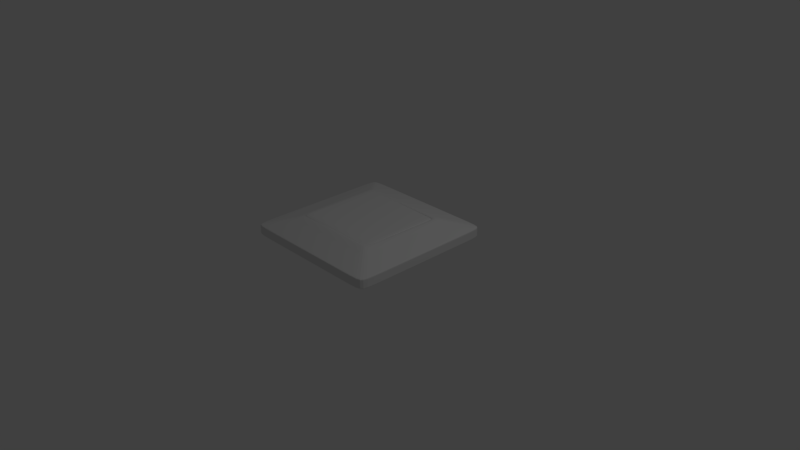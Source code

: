 # Source: valokatkaisija_TYHJ_.blend  (saved by Blender 2.79.0; exported with 4.5.12 LTS)
import bpy
from mathutils import Matrix  # noqa: F401  (used for matrix-valued properties, if any)

bpy.ops.wm.read_factory_settings(use_empty=True)
scene = bpy.context.scene
scene.name = 'Scene'

# ---- collections
col_collection_1 = bpy.data.collections.new('Collection 1'); scene.collection.children.link(col_collection_1)

# ---- materials (node trees are filled in below, after node groups)
mat_material = bpy.data.materials.new('Material')
mat_material.alpha_threshold = 0.0
mat_material.use_transparent_shadow = False
mat_material.roughness = 0.5
mat_material.line_color = (0.0, 0.0, 0.0, 1.0)

# ---- material node trees

# ---- world
world_world = bpy.data.worlds.new('World'); scene.world = world_world
world_world.color = (0.05088, 0.05088, 0.05088)
world_world.use_sun_shadow = False
world_world.sun_shadow_jitter_overblur = 0.0
world_world.cycles.sampling_method = 'MANUAL'

# ---- cameras
cam_camera = bpy.data.cameras.new('Camera')
cam_camera.clip_end = 100.0
cam_camera.lens = 35.0
cam_camera.sensor_width = 32.0
cam_camera.sensor_height = 18.0
cam_camera.ortho_scale = 7.314
cam_camera.dof.focus_distance = 0.0
cam_camera.dof.aperture_fstop = 128.0

# ---- lights
light_lamp = bpy.data.lights.new('Lamp', 'POINT')
light_lamp.transmission_factor = 0.0
light_lamp.cutoff_distance = 30.0
light_lamp.energy = 100.0
light_lamp.shadow_buffer_clip_start = 1.001
light_lamp.shadow_soft_size = 0.1
light_lamp.shadow_maximum_resolution = 0.006
light_lamp.use_absolute_resolution = True

# ---- meshes
me_cube = bpy.data.meshes.new('Cube')
me_cube.from_pydata([(1.0, 1.0, -0.9139), (1.0, -1.0, -0.9139), (-1.0, -1.0, -0.9139), (-1.0, 1.0, -0.9139), (1.0, 1.0, -0.7876), (1.0, -1.0, -0.7876), (-1.0, -1.0, -0.7876), (-1.0, 1.0, -0.7876), (0.5523, 0.5522, -0.6522), (0.5523, -0.5524, -0.6522), (-0.5523, 0.5522, -0.6522), (-0.5523, -0.5524, -0.6522), (0.5922, 0.5842, -0.6649), (0.59, -0.5962, -0.6609), (-0.5881, 0.5864, -0.6435), (-0.5902, -0.594, -0.6395), (-0.6765, -0.6766, -0.6892), (-0.6765, 0.6764, -0.6892), (0.6765, 0.6764, -0.6892), (0.6765, -0.6766, -0.6892), (-0.835, 0.835, -0.7383), (0.835, 0.835, -0.7383), (-0.835, -0.835, -0.7383), (0.835, -0.835, -0.7383), (-0.67, -0.67, -0.689), (0.67, -0.67, -0.689), (-0.67, 0.67, -0.689), (0.67, 0.67, -0.689), (1.0, 1.0, -0.9139), (1.0, -1.0, -0.9139), (-1.0, -1.0, -0.9139), (-1.0, 1.0, -0.9139), (1.0, 1.0, -0.7876), (1.0, -1.0, -0.7876), (-1.0, -1.0, -0.7876), (-1.0, 1.0, -0.7876), (1.0, -0.6822, -0.9139), (-1.0, -0.6822, -0.9139), (1.0, -0.6822, -0.7876), (-1.0, -0.6822, -0.7876), (0.5523, -0.3769, -0.6522), (-0.5523, -0.3769, -0.6522), (0.5904, -0.4087, -0.6616), (-0.5899, -0.4065, -0.6401), (0.6765, -0.4616, -0.6892), (-0.6765, -0.4616, -0.6892), (-0.835, -0.5697, -0.7383), (0.835, -0.5697, -0.7383), (-0.67, -0.4571, -0.689), (0.67, -0.4571, -0.689), (-1.0, -0.6822, -0.9139), (1.0, -0.6822, -0.9139), (-1.0, -0.6822, -0.7876), (1.0, -0.6822, -0.7876), (-1.0, 0.7549, -0.9139), (-1.0, 0.7549, -0.7876), (-0.5523, 0.4168, -0.6522), (-0.5883, 0.4418, -0.643), (-0.6765, 0.5106, -0.6892), (-0.835, 0.6303, -0.7383), (-0.67, 0.5058, -0.689), (-1.0, 0.7549, -0.9139), (-1.0, 0.7549, -0.7876), (1.0, 0.7549, -0.9139), (1.0, 0.7549, -0.7876), (0.5523, 0.4168, -0.6522), (0.5919, 0.4396, -0.6644), (0.6765, 0.5106, -0.6892), (0.835, 0.6303, -0.7383), (0.67, 0.5058, -0.689), (1.0, 0.7549, -0.9139), (1.0, 0.7549, -0.7876), (-0.5917, -0.5943, -0.7211), (-0.5896, 0.5861, -0.7251), (0.5907, 0.5839, -0.7465), (0.5885, -0.5965, -0.7425), (0.5889, -0.4089, -0.7432), (-0.5914, -0.4067, -0.7217), (-0.5898, 0.4415, -0.7246), (0.5904, 0.4393, -0.7461), (-0.5938, 0.5861, -0.7567), (0.5938, 0.5839, -0.7783), (-0.5504, -0.5486, -0.669), (0.5504, -0.5486, -0.669), (0.593, -0.4127, -0.7203), (-0.5946, -0.4105, -0.6987), (-0.5939, 0.4409, -0.7482), (0.5937, 0.4387, -0.7698), (-0.9026, 1.0, -0.9139), (-0.9026, -1.0, -0.9139), (-0.9026, 1.0, -0.7876), (-0.9026, -1.0, -0.7876), (-0.4985, 0.5522, -0.6522), (-0.4985, -0.5524, -0.6522), (-0.5306, 0.5863, -0.6445), (-0.5327, -0.5941, -0.6405), (-0.6106, -0.6766, -0.6892), (-0.6106, 0.6764, -0.6892), (-0.7537, 0.835, -0.7383), (-0.7537, -0.835, -0.7383), (-0.6047, 0.67, -0.689), (-0.6047, -0.67, -0.689), (-0.9026, 1.0, -0.9139), (-0.9026, -1.0, -0.9139), (-0.9026, 1.0, -0.7876), (-0.9026, -1.0, -0.7876), (-0.5324, -0.4066, -0.6412), (-0.9026, -0.6822, -0.9139), (-0.9026, 0.7549, -0.9139), (-0.5309, 0.4416, -0.644), (-0.5342, -0.5944, -0.7222), (-0.5321, 0.586, -0.7262), (-0.536, 0.586, -0.7577), (-0.4968, -0.5486, -0.669), (0.5931, 0.6764, -0.6892), (0.7321, 0.835, -0.7383), (0.5874, 0.67, -0.689), (0.5176, -0.4085, -0.6602), (0.5192, 0.4397, -0.6631), (0.5179, 0.5841, -0.7452), (0.5206, 0.584, -0.7769), (0.8767, 1.0, -0.9139), (0.8767, -1.0, -0.9139), (0.8767, 1.0, -0.7876), (0.8767, -1.0, -0.7876), (0.4843, 0.5522, -0.6522), (0.4843, -0.5524, -0.6522), (0.5194, 0.5844, -0.6636), (0.5173, -0.5961, -0.6596), (0.5931, -0.6766, -0.6892), (0.7321, -0.835, -0.7383), (0.5874, -0.67, -0.689), (0.8767, 1.0, -0.9139), (0.8767, -1.0, -0.9139), (0.8767, 1.0, -0.7876), (0.8767, -1.0, -0.7876), (0.8767, -0.6822, -0.9139), (0.8767, 0.7549, -0.9139), (0.5158, -0.5963, -0.7412), (0.4826, -0.5486, -0.669)], [], [(107, 89, 2, 37), (45, 16, 11, 41), (53, 38, 5, 33), (105, 91, 6, 34), (62, 55, 7, 35), (102, 88, 3, 31), (77, 72, 15, 43), (97, 17, 10, 92), (129, 19, 9, 126), (67, 18, 8, 65), (106, 43, 15, 95), (111, 73, 14, 94), (138, 75, 13, 128), (79, 74, 12, 66), (69, 27, 18, 67), (131, 25, 19, 129), (100, 26, 17, 97), (48, 24, 16, 45), (39, 6, 22, 46), (90, 7, 20, 98), (124, 5, 23, 130), (64, 4, 21, 68), (46, 22, 24, 48), (98, 20, 26, 100), (130, 23, 25, 131), (68, 21, 27, 69), (104, 102, 31, 35), (54, 61, 31, 3), (89, 103, 30, 2), (36, 51, 29, 1), (90, 104, 35, 7), (61, 62, 35, 31), (103, 105, 34, 30), (51, 53, 33, 29), (70, 71, 53, 51), (30, 34, 52, 50), (63, 70, 51, 36), (2, 30, 50, 37), (23, 47, 49, 25), (59, 46, 48, 60), (5, 38, 47, 23), (55, 39, 46, 59), (60, 48, 45, 58), (25, 49, 44, 19), (75, 76, 42, 13), (109, 57, 43, 106), (19, 44, 40, 9), (78, 77, 43, 57), (34, 6, 39, 52), (71, 64, 38, 53), (58, 45, 41, 56), (108, 107, 37, 54), (88, 108, 54, 3), (17, 58, 56, 10), (32, 4, 64, 71), (73, 78, 57, 14), (94, 14, 57, 109), (26, 60, 58, 17), (7, 55, 59, 20), (20, 59, 60, 26), (0, 28, 70, 63), (28, 32, 71, 70), (50, 52, 62, 61), (37, 50, 61, 54), (47, 68, 69, 49), (38, 64, 68, 47), (49, 69, 67, 44), (76, 79, 66, 42), (44, 67, 65, 40), (52, 39, 55, 62), (84, 87, 79, 76), (80, 86, 78, 73), (86, 85, 77, 78), (83, 84, 76, 75), (87, 81, 74, 79), (139, 83, 75, 138), (112, 80, 73, 111), (85, 82, 72, 77), (41, 11, 82, 85), (92, 10, 80, 112), (126, 9, 83, 139), (65, 8, 81, 87), (9, 40, 84, 83), (56, 41, 85, 86), (10, 56, 86, 80), (40, 65, 87, 84), (11, 93, 113, 82), (125, 92, 112, 120), (120, 112, 111, 119), (82, 113, 110, 72), (127, 94, 109, 118), (121, 137, 108, 88), (137, 136, 107, 108), (118, 109, 106, 117), (133, 135, 105, 103), (123, 134, 104, 90), (122, 133, 103, 89), (134, 132, 102, 104), (22, 99, 101, 24), (115, 98, 100, 116), (6, 91, 99, 22), (123, 90, 98, 115), (116, 100, 97, 114), (24, 101, 96, 16), (72, 110, 95, 15), (119, 111, 94, 127), (117, 106, 95, 128), (16, 96, 93, 11), (114, 97, 92, 125), (132, 121, 88, 102), (135, 124, 91, 105), (136, 122, 89, 107), (36, 1, 122, 136), (33, 5, 124, 135), (28, 0, 121, 132), (18, 114, 125, 8), (42, 117, 128, 13), (74, 119, 127, 12), (27, 116, 114, 18), (4, 123, 115, 21), (21, 115, 116, 27), (32, 28, 132, 134), (1, 29, 133, 122), (4, 32, 134, 123), (29, 33, 135, 133), (66, 118, 117, 42), (63, 36, 136, 137), (0, 63, 137, 121), (12, 127, 118, 66), (81, 120, 119, 74), (8, 125, 120, 81), (93, 126, 139, 113), (113, 139, 138, 110), (99, 130, 131, 101), (91, 124, 130, 99), (101, 131, 129, 96), (110, 138, 128, 95), (96, 129, 126, 93)])
me_cube.materials.append(mat_material)
me_cube.use_remesh_preserve_volume = False
me_cube.use_remesh_preserve_attributes = False
me_cube.use_mirror_vertex_groups = False
me_cube.update()

# ---- objects
ob_cube = bpy.data.objects.new('Cube', me_cube)
ob_lamp = bpy.data.objects.new('Lamp', light_lamp)
ob_camera = bpy.data.objects.new('Camera', cam_camera)

# ---- transforms, parenting, visibility, modifiers, constraints
ob_cube.location = (0.0, 0.0, 1.193)
ob_cube.lock_rotations_4d = False
ob_cube.empty_display_type = 'ARROWS'
ob_cube.lineart.crease_threshold = 0.0
_m = ob_cube.modifiers.new('Subsurf', 'SUBSURF')
_m.uv_smooth = 'PRESERVE_CORNERS'
_m.quality = 2
_m.levels = 2
_m.show_only_control_edges = False
ob_lamp.location = (4.076, 1.005, 5.904)
ob_lamp.rotation_euler = (0.6503, 0.05522, 1.866)
ob_lamp.lock_rotations_4d = False
ob_lamp.empty_display_type = 'ARROWS'
ob_lamp.color = (0.0, 0.0, 0.0, 0.0)
ob_lamp.lineart.crease_threshold = 0.0
ob_camera.location = (7.481, -6.508, 5.344)
ob_camera.rotation_euler = (1.109, 0.0, 0.8149)
ob_camera.lock_rotations_4d = False
ob_camera.empty_display_type = 'ARROWS'
ob_camera.color = (0.0, 0.0, 0.0, 0.0)
ob_camera.display_type = 'WIRE'
ob_camera.lineart.crease_threshold = 0.0

# ---- collection membership
col_collection_1.objects.link(ob_cube)
col_collection_1.objects.link(ob_lamp)
col_collection_1.objects.link(ob_camera)

# ---- scene / render settings (as saved in the file)
scene.camera = ob_camera
scene.frame_start = 1; scene.frame_end = 250; scene.frame_set(1)
scene.render.engine = 'BLENDER_EEVEE_NEXT'
scene.render.resolution_percentage = 50
scene.render.dither_intensity = 0.0
scene.cycles.use_denoising = False
scene.cycles.samples = 128
scene.cycles.sampling_pattern = 'TABULATED_SOBOL'
scene.cycles.use_adaptive_sampling = False
scene.cycles.use_light_tree = False
scene.cycles.blur_glossy = 0.0
scene.cycles.sample_clamp_indirect = 0.0
scene.view_settings.view_transform = 'Standard'
bpy.context.view_layer.update()

